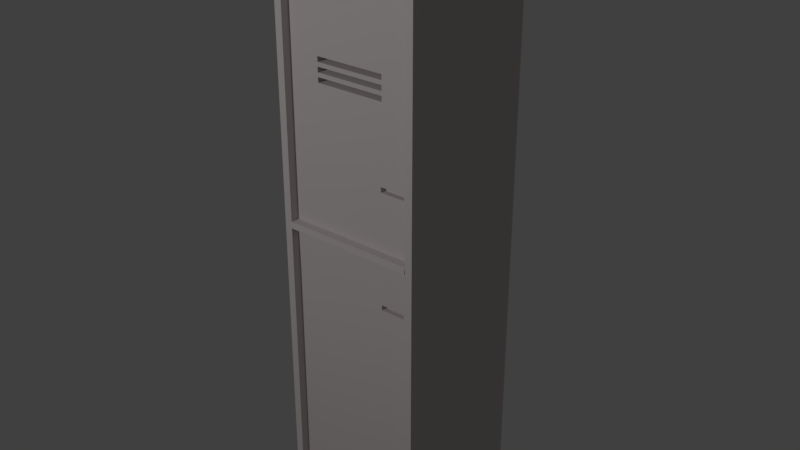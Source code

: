 # Source: locker.blend  (saved by Blender 2.78.0; exported with 4.5.12 LTS)
import bpy
from mathutils import Matrix  # noqa: F401  (used for matrix-valued properties, if any)

bpy.ops.wm.read_factory_settings(use_empty=True)
scene = bpy.context.scene
scene.name = 'Scene'

# ---- collections
col_collection_1 = bpy.data.collections.new('Collection 1'); scene.collection.children.link(col_collection_1)

# ---- materials (node trees are filled in below, after node groups)
mat_material = bpy.data.materials.new('Material')
mat_material.alpha_threshold = 0.0
mat_material.use_transparent_shadow = False
mat_material.diffuse_color = (0.6738, 0.6147, 0.6147, 1.0)
mat_material.roughness = 0.5
mat_material.specular_intensity = 0.542
mat_material.line_color = (0.0, 0.0, 0.0, 1.0)

# ---- material node trees

# ---- world
world_world = bpy.data.worlds.new('World'); scene.world = world_world
world_world.color = (0.05088, 0.05088, 0.05088)
world_world.use_sun_shadow = False
world_world.sun_shadow_jitter_overblur = 0.0
world_world.cycles.sampling_method = 'MANUAL'

# ---- lights
light_point = bpy.data.lights.new('Point', 'POINT')
light_point.transmission_factor = 0.0
light_point.energy = 100.0
light_point.shadow_buffer_clip_start = 0.5
light_point.shadow_soft_size = 0.1
light_point.shadow_maximum_resolution = 0.006
light_point.use_absolute_resolution = True

# ---- meshes
me_cube = bpy.data.meshes.new('Cube')
me_cube.from_pydata([(0.25, 0.25, 0.0), (0.25, -0.25, 0.0), (-0.25, -0.25, 0.0), (-0.25, 0.25, 0.0), (0.25, 0.25, 2.009), (0.25, -0.25, 2.009), (-0.25, -0.25, 2.009), (-0.25, 0.25, 2.009), (0.2244, -0.25, 0.03097), (-0.2244, -0.25, 0.03097), (0.2244, -0.25, 1.987), (-0.2244, -0.25, 1.987), (0.2244, -0.221, 0.03097), (-0.2244, -0.221, 0.03097), (0.2244, -0.221, 1.987), (-0.2244, -0.221, 1.987), (-0.2244, -0.221, 1.522), (0.2244, -0.221, 1.522), (0.2244, -0.25, 1.04), (-0.2244, -0.25, 1.04), (0.2244, -0.221, 1.04), (-0.2244, -0.221, 1.04), (0.2248, -0.2524, 1.019), (-0.2239, -0.2524, 1.019), (0.2248, -0.2234, 1.019), (-0.2239, -0.2234, 1.019), (0.2244, -0.221, 1.505), (-0.2244, -0.221, 1.505), (-0.1185, -0.221, 1.522), (0.1185, -0.221, 1.522), (0.1185, -0.221, 1.505), (-0.1185, -0.221, 1.505), (-0.1185, 0.001156, 1.522), (0.1185, 0.001156, 1.522), (0.1185, 0.001156, 1.505), (-0.1185, 0.001156, 1.505), (-0.2244, -0.221, 1.553), (0.2244, -0.221, 1.553), (0.2244, -0.221, 1.536), (-0.2244, -0.221, 1.536), (-0.1185, -0.221, 1.553), (0.1185, -0.221, 1.553), (0.1185, -0.221, 1.536), (-0.1185, -0.221, 1.536), (-0.1185, 0.001156, 1.553), (0.1185, 0.001156, 1.553), (0.1185, 0.001156, 1.536), (-0.1185, 0.001156, 1.536), (-0.2244, -0.221, 1.584), (0.2244, -0.221, 1.584), (0.2244, -0.221, 1.567), (-0.2244, -0.221, 1.567), (-0.1185, -0.221, 1.584), (0.1185, -0.221, 1.584), (0.1185, -0.221, 1.567), (-0.1185, -0.221, 1.567), (-0.1185, 0.001156, 1.584), (0.1185, 0.001156, 1.584), (0.1185, 0.001156, 1.567), (-0.1185, 0.001156, 1.567), (-0.2244, -0.221, 1.248), (0.2244, -0.221, 1.248), (0.2244, -0.221, 1.231), (-0.2244, -0.221, 1.231), (0.1129, -0.221, 1.248), (0.1976, -0.221, 1.248), (0.1976, -0.221, 1.231), (0.1129, -0.221, 1.231), (0.1129, -0.2019, 1.248), (0.1976, -0.2019, 1.248), (0.1976, -0.2019, 1.231), (0.1129, -0.2019, 1.231), (-0.2244, -0.221, 0.8591), (0.2244, -0.221, 0.8591), (0.2244, -0.221, 0.8425), (-0.2244, -0.221, 0.8425), (0.1129, -0.221, 0.8591), (0.1976, -0.221, 0.8591), (0.1976, -0.221, 0.8425), (0.1129, -0.221, 0.8425), (0.1129, -0.2019, 0.8591), (0.1976, -0.2019, 0.8591), (0.1976, -0.2019, 0.8425), (0.1129, -0.2019, 0.8425)], [], [(0, 1, 2, 3), (4, 7, 6, 5), (1, 5, 10, 18, 8), (2, 1, 8, 9), (19, 9, 13, 21), (5, 6, 11, 10), (1, 0, 4, 5), (6, 2, 9, 19, 11), (15, 21, 27, 16), (9, 8, 12, 13), (10, 11, 15, 14), (18, 10, 14, 20), (8, 18, 20, 12), (73, 24, 25, 72, 76, 77), (26, 17, 29, 30), (3, 2, 6, 7), (11, 19, 21, 15), (0, 3, 7, 4), (18, 20, 21, 19), (24, 22, 23, 25), (19, 23, 22, 18), (41, 37, 50, 54, 55, 51, 36, 40), (20, 14, 17, 26), (26, 30, 31, 27, 60, 64, 65, 61), (28, 31, 35, 32), (17, 16, 28, 29), (27, 26, 30, 31), (16, 27, 31, 28), (34, 33, 32, 35), (30, 29, 33, 34), (31, 30, 34, 35), (29, 28, 32, 33), (38, 37, 41, 42), (40, 43, 47, 44), (37, 36, 40, 41), (39, 38, 42, 43), (36, 39, 43, 40), (46, 45, 44, 47), (42, 41, 45, 46), (43, 42, 46, 47), (41, 40, 44, 45), (50, 49, 53, 54), (52, 55, 59, 56), (49, 48, 52, 53), (51, 50, 54, 55), (48, 51, 55, 52), (58, 57, 56, 59), (54, 53, 57, 58), (55, 54, 58, 59), (53, 52, 56, 57), (29, 17, 38, 42, 43, 39, 16, 28), (49, 14, 15, 48, 52, 53), (62, 61, 65, 66), (64, 67, 71, 68), (61, 60, 64, 65), (63, 62, 66, 67), (60, 63, 67, 64), (70, 69, 68, 71), (66, 65, 69, 70), (67, 66, 70, 71), (65, 64, 68, 69), (20, 62, 66, 67, 63, 21), (74, 73, 77, 78), (76, 79, 83, 80), (73, 72, 76, 77), (75, 74, 78, 79), (72, 75, 79, 76), (82, 81, 80, 83), (78, 77, 81, 82), (79, 78, 82, 83), (77, 76, 80, 81), (12, 74, 78, 79, 75, 13)])
me_cube.materials.append(mat_material)
me_cube.use_remesh_preserve_volume = False
me_cube.use_remesh_preserve_attributes = False
me_cube.use_mirror_vertex_groups = False
me_cube.update()

# ---- objects
ob_point = bpy.data.objects.new('Point', light_point)
ob_cube = bpy.data.objects.new('Cube', me_cube)

# ---- transforms, parenting, visibility, modifiers, constraints
ob_point.location = (-0.5686, -3.353, 2.875)
ob_point.lineart.crease_threshold = 0.0
ob_cube.location = (0.0, 0.0, 0.0)
ob_cube.lock_rotations_4d = False
ob_cube.empty_display_type = 'ARROWS'
ob_cube.lineart.crease_threshold = 0.0

# ---- collection membership
col_collection_1.objects.link(ob_point)
col_collection_1.objects.link(ob_cube)

# ---- scene / render settings (as saved in the file)
scene.frame_start = 1; scene.frame_end = 250; scene.frame_set(1)
scene.render.engine = 'BLENDER_EEVEE_NEXT'
scene.render.resolution_percentage = 50
scene.render.dither_intensity = 0.0
scene.cycles.use_denoising = False
scene.cycles.samples = 128
scene.cycles.sampling_pattern = 'TABULATED_SOBOL'
scene.cycles.light_sampling_threshold = 0.0
scene.cycles.use_adaptive_sampling = False
scene.cycles.use_light_tree = False
scene.cycles.blur_glossy = 0.0
scene.cycles.sample_clamp_indirect = 0.0
scene.view_settings.view_transform = 'Standard'
bpy.context.view_layer.update()

# ---- added for rendering (the .blend has no active camera): camera
cam_auto = bpy.data.cameras.new('AutoCamera')
cam_auto.lens = 50.0
cam_auto.sensor_width = 36.0
cam_auto.clip_end = 1000.0
ob_auto_camera = bpy.data.objects.new('AutoCamera', cam_auto)
scene.collection.objects.link(ob_auto_camera)
ob_auto_camera.location = (1.97116, -2.36657, 2.58148)
ob_auto_camera.rotation_euler = (1.09748, -7.21219e-08, 0.694738)
scene.camera = ob_auto_camera
bpy.context.view_layer.update()
